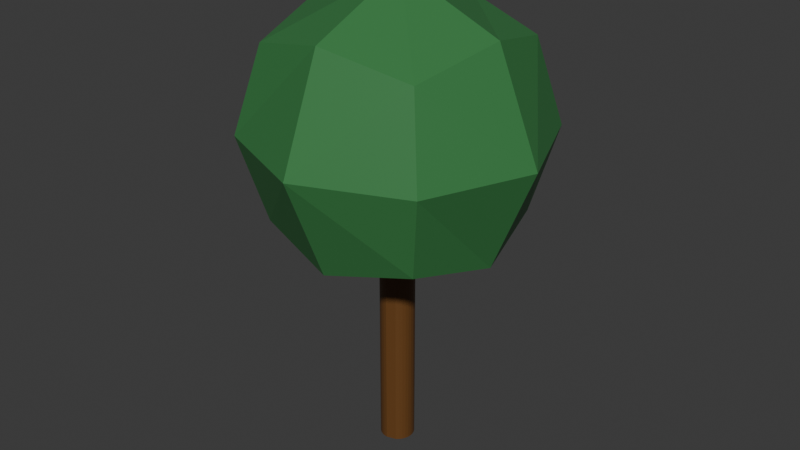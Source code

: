 # Source: tree.blend  (saved by Blender 4.4.32; exported with 4.5.12 LTS)
import bpy
from mathutils import Matrix  # noqa: F401  (used for matrix-valued properties, if any)

bpy.ops.wm.read_factory_settings(use_empty=True)
scene = bpy.context.scene
scene.name = 'Scene'

# ---- collections
col_collection = bpy.data.collections.new('Collection'); scene.collection.children.link(col_collection)

# ---- materials (node trees are filled in below, after node groups)
mat_material_001 = bpy.data.materials.new('Material.001')
mat_material_001.alpha_threshold = 0.0
mat_material_001.roughness = 0.5
mat_material_001.line_color = (0.0, 0.0, 0.0, 1.0)
mat_material_002 = bpy.data.materials.new('Material.002')

# ---- material node trees
mat_material_001.use_nodes = True; mat_material_001.node_tree.nodes.clear()
_N = mat_material_001.node_tree.nodes; _L = mat_material_001.node_tree.links
n0 = _N.new('ShaderNodeOutputMaterial'); n0.name = 'Material Output'; n0.location = (300, 300)
n1 = _N.new('ShaderNodeBsdfPrincipled'); n1.name = 'Principled BSDF'; n1.location = (10, 300)
n1.inputs[0].default_value = (0.04397, 0.2082, 0.06204, 1.0)
n1.inputs[3].default_value = 1.45
_L.new(n1.outputs[0], n0.inputs[0])
n0.is_active_output = True
mat_material_002.use_nodes = True; mat_material_002.node_tree.nodes.clear()
_N = mat_material_002.node_tree.nodes; _L = mat_material_002.node_tree.links
n0 = _N.new('ShaderNodeBsdfPrincipled'); n0.name = 'Principled BSDF'; n0.location = (10, 300)
n0.inputs[0].default_value = (0.141, 0.05838, 0.01379, 1.0)
n1 = _N.new('ShaderNodeOutputMaterial'); n1.name = 'Material Output'; n1.location = (300, 300)
_L.new(n0.outputs[0], n1.inputs[0])
n1.is_active_output = True

# ---- world
world_world = bpy.data.worlds.new('World'); scene.world = world_world
world_world.use_nodes = True; world_world.node_tree.nodes.clear()
_N = world_world.node_tree.nodes; _L = world_world.node_tree.links
n0 = _N.new('ShaderNodeOutputWorld'); n0.name = 'World Output'; n0.location = (300, 300)
n1 = _N.new('ShaderNodeBackground'); n1.name = 'Background'; n1.location = (10, 300)
n1.inputs[0].default_value = (0.05088, 0.05088, 0.05088, 1.0)
_L.new(n1.outputs[0], n0.inputs[0])
n0.is_active_output = True
world_world.color = (0.05088, 0.05088, 0.05088)
world_world.sun_shadow_jitter_overblur = 0.0

# ---- meshes
me_quad_sphere_001 = bpy.data.meshes.new('Quad Sphere.001')
me_quad_sphere_001.from_pydata([(0.7416, 0.7416, 0.7416), (0.7416, 0.7416, -0.7416), (0.7415, -0.7415, 0.7415), (0.7416, -0.7416, -0.7416), (-0.7416, 0.7416, 0.7416), (-0.7416, 0.7416, -0.7416), (-0.7416, -0.7416, 0.7416), (-0.7416, -0.7416, -0.7416), (5.109e-09, -0.9082, 0.9082), (4.004e-10, -0.9082, -0.9082), (0.9082, -0.9082, 4.225e-09), (0.9082, 0.0, 0.9082), (0.9082, -9.251e-10, -0.9082), (0.9082, 0.9082, -4.101e-09), (-2.375e-09, 0.9082, 0.9082), (2.251e-09, 0.9082, -0.9082), (-0.9082, 0.9082, 3.3e-09), (-0.9082, 4.625e-09, 0.9082), (-0.9082, -0.9082, -5.026e-09), (-0.9082, 3.7e-09, -0.9082), (-1.284, -3.04e-08, 1.639e-08), (-1.19e-09, 1.52e-08, -1.284), (-1.639e-08, 3.04e-08, 1.284), (1.284, 1.52e-08, 2.399e-08), (1.401e-08, -1.284, -2.61e-09), (-8.789e-09, 1.284, 1.639e-08)], [], [(7, 18, 20, 19), (23, 13, 0, 11), (25, 14, 0, 13), (6, 17, 20, 18), (23, 12, 1, 13), (24, 18, 7, 9), (4, 16, 20, 17), (20, 16, 5, 19), (19, 5, 15, 21), (1, 12, 21, 15), (24, 9, 3, 10), (25, 15, 5, 16), (3, 9, 21, 12), (9, 7, 19, 21), (11, 0, 14, 22), (14, 4, 17, 22), (24, 10, 2, 8), (13, 1, 15, 25), (6, 8, 22, 17), (22, 8, 2, 11), (18, 24, 8, 6), (25, 16, 4, 14), (2, 10, 23, 11), (10, 3, 12, 23)])
me_quad_sphere_001.materials.append(mat_material_001)
me_quad_sphere_001.remesh_voxel_size = 0.035
me_quad_sphere_001.use_mirror_vertex_groups = False
me_quad_sphere_001.update()
me_cylinder = bpy.data.meshes.new('Cylinder')
me_cylinder.from_pydata([(5.27e-09, 1.0, -1.0), (5.27e-09, 1.0, 1.0), (0.3827, 0.9239, -1.0), (0.3827, 0.9239, 1.0), (0.5556, 0.8315, -1.0), (0.5556, 0.8315, 1.0), (0.7071, 0.7071, -1.0), (0.7071, 0.7071, 1.0), (0.8315, 0.5556, -1.0), (0.8315, 0.5556, 1.0), (0.9239, 0.3827, -1.0), (0.9239, 0.3827, 1.0), (0.9808, 0.1951, -1.0), (0.9808, 0.1951, 1.0), (1.0, -5.54e-09, -1.0), (1.0, -5.54e-09, 1.0), (0.9808, -0.1951, -1.0), (0.9808, -0.1951, 1.0), (0.9239, -0.3827, -1.0), (0.9239, -0.3827, 1.0), (0.8315, -0.5556, -1.0), (0.8315, -0.5556, 1.0), (0.7071, -0.7071, -1.0), (0.7071, -0.7071, 1.0), (0.5556, -0.8315, -1.0), (0.5556, -0.8315, 1.0), (5.27e-09, -1.0, -1.0), (5.27e-09, -1.0, 1.0), (-0.1951, -0.9808, -1.0), (-0.1951, -0.9808, 1.0), (-0.3827, -0.9239, -1.0), (-0.3827, -0.9239, 1.0), (-0.5556, -0.8315, -1.0), (-0.5556, -0.8315, 1.0), (-0.7071, -0.7071, -1.0), (-0.7071, -0.7071, 1.0), (-0.8315, -0.5556, -1.0), (-0.8315, -0.5556, 1.0), (-0.9239, -0.3827, -1.0), (-0.9239, -0.3827, 1.0), (-0.9808, -0.1951, -1.0), (-0.9808, -0.1951, 1.0), (-1.0, -5.54e-09, -1.0), (-1.0, -5.54e-09, 1.0), (-0.9808, 0.1951, -1.0), (-0.9808, 0.1951, 1.0), (-0.9239, 0.3827, -1.0), (-0.9239, 0.3827, 1.0), (-0.8315, 0.5556, -1.0), (-0.8315, 0.5556, 1.0), (-0.7071, 0.7071, -1.0), (-0.7071, 0.7071, 1.0), (-0.5556, 0.8315, -1.0), (-0.5556, 0.8315, 1.0), (-0.3827, 0.9239, -1.0), (-0.3827, 0.9239, 1.0), (-0.1951, 0.9808, -1.0), (-0.1951, 0.9808, 1.0)], [], [(5, 7, 6, 4, 2, 0, 1, 3), (37, 39, 38, 36, 34, 32, 33, 35), (9, 11, 13, 15, 14, 12, 10, 8, 6, 7), (41, 43, 45, 47, 46, 44, 42, 40, 38, 39), (25, 27, 26, 24), (57, 1, 0, 56, 54, 52, 53, 55), (23, 25, 24, 22, 20, 18, 16, 14, 15, 17, 19, 21), (51, 53, 52, 50, 48, 46, 47, 49), (31, 33, 32, 30, 28, 26, 27, 29), (1, 57, 55, 53, 51, 49, 47, 45, 43, 41, 39, 37, 35, 33, 31, 29, 27, 25, 23, 21, 19, 17, 15, 13, 11, 9, 7, 5, 3), (0, 2, 4, 6, 8, 10, 12, 14, 16, 18, 20, 22, 24, 26, 28, 30, 32, 34, 36, 38, 40, 42, 44, 46, 48, 50, 52, 54, 56)])
_uv = me_cylinder.uv_layers.new(name='UVMap')
_uv.uv.foreach_set('vector', [0.9062, 1.0, 0.875, 1.0, 0.875, 0.5, 0.9062, 0.5, 0.9375, 0.5, 1.0, 0.5, 1.0, 1.0, 0.9375, 1.0, 0.3438, 1.0, 0.3125, 1.0, 0.3125, 0.5, 0.3438, 0.5, 0.375, 0.5, 0.4062, 0.5, 0.4062, 1.0, 0.375, 1.0, 0.8438, 1.0, 0.8125, 1.0, 0.7812, 1.0, 0.75, 1.0, 0.75, 0.5, 0.7812, 0.5, 0.8125, 0.5, 0.8438, 0.5, 0.875, 0.5, 0.875, 1.0, 0.2812, 1.0, 0.25, 1.0, 0.2188, 1.0, 0.1875, 1.0, 0.1875, 0.5, 0.2188, 0.5, 0.25, 0.5, 0.2812, 0.5, 0.3125, 0.5, 0.3125, 1.0, 0.5938, 1.0, 0.5, 1.0, 0.5, 0.5, 0.5938, 0.5, 0.03125, 1.0, 0.0, 1.0, 0.0, 0.5, 0.03125, 0.5, 0.0625, 0.5, 0.09375, 0.5, 0.09375, 1.0, 0.0625, 1.0, 0.625, 1.0, 0.5938, 1.0, 0.5938, 0.5, 0.625, 0.5, 0.6562, 0.5, 0.6875, 0.5, 0.7188, 0.5, 0.75, 0.5, 0.75, 1.0, 0.7188, 1.0, 0.6875, 1.0, 0.6562, 1.0, 0.125, 1.0, 0.09375, 1.0, 0.09375, 0.5, 0.125, 0.5, 0.1562, 0.5, 0.1875, 0.5, 0.1875, 1.0, 0.1562, 1.0, 0.4375, 1.0, 0.4062, 1.0, 0.4062, 0.5, 0.4375, 0.5, 0.4688, 0.5, 0.5, 0.5, 0.5, 1.0, 0.4688, 1.0, 0.25, 0.49, 0.2032, 0.4854, 0.1582, 0.4717, 0.1167, 0.4496, 0.08029, 0.4197, 0.05045, 0.3833, 0.02827, 0.3418, 0.01461, 0.2968, 0.01, 0.25, 0.01461, 0.2032, 0.02827, 0.1582, 0.05045, 0.1167, 0.08029, 0.08029, 0.1167, 0.05045, 0.1582, 0.02827, 0.2032, 0.01461, 0.25, 0.01, 0.3833, 0.05045, 0.4197, 0.08029, 0.4496, 0.1167, 0.4717, 0.1582, 0.4854, 0.2032, 0.49, 0.25, 0.4854, 0.2968, 0.4717, 0.3418, 0.4496, 0.3833, 0.4197, 0.4197, 0.3833, 0.4496, 0.3418, 0.4717, 0.75, 0.49, 0.8418, 0.4717, 0.8833, 0.4496, 0.9197, 0.4197, 0.9496, 0.3833, 0.9717, 0.3418, 0.9854, 0.2968, 0.99, 0.25, 0.9854, 0.2032, 0.9717, 0.1582, 0.9496, 0.1167, 0.9197, 0.08029, 0.8833, 0.05045, 0.75, 0.01, 0.7032, 0.01461, 0.6582, 0.02827, 0.6167, 0.05045, 0.5803, 0.08029, 0.5504, 0.1167, 0.5283, 0.1582, 0.5146, 0.2032, 0.51, 0.25, 0.5146, 0.2968, 0.5283, 0.3418, 0.5504, 0.3833, 0.5803, 0.4197, 0.6167, 0.4496, 0.6582, 0.4717, 0.7032, 0.4854])
me_cylinder.materials.append(mat_material_002)
me_cylinder.update()

# ---- objects
ob_quad_sphere_001 = bpy.data.objects.new('Quad Sphere.001', me_quad_sphere_001)
ob_cylinder = bpy.data.objects.new('Cylinder', me_cylinder)

# ---- transforms, parenting, visibility, modifiers, constraints
ob_quad_sphere_001.location = (0.7043, 0.61, 2.341)
ob_quad_sphere_001.scale = (1.408, 1.408, 1.408)
ob_quad_sphere_001.lock_rotations_4d = False
ob_quad_sphere_001.empty_display_type = 'ARROWS'
ob_quad_sphere_001.lineart.crease_threshold = 0.0
ob_cylinder.location = (0.6113, 0.6737, -0.2613)
ob_cylinder.scale = (0.2131, 0.2131, 1.552)

# ---- collection membership
col_collection.objects.link(ob_quad_sphere_001)
col_collection.objects.link(ob_cylinder)

# ---- scene / render settings (as saved in the file)
scene.frame_start = 1; scene.frame_end = 250; scene.frame_set(1)
scene.render.engine = 'BLENDER_EEVEE_NEXT'
scene.render.motion_blur_shutter = 1.0
bpy.context.view_layer.update()

# ---- added for rendering (the .blend has no active camera and no usable light): camera, sun
cam_auto = bpy.data.cameras.new('AutoCamera')
cam_auto.lens = 50.0
cam_auto.sensor_width = 36.0
cam_auto.clip_end = 1000.0
ob_auto_camera = bpy.data.objects.new('AutoCamera', cam_auto)
scene.collection.objects.link(ob_auto_camera)
ob_auto_camera.location = (7.97292, -8.11239, 6.98284)
ob_auto_camera.rotation_euler = (1.09748, -7.21219e-08, 0.694738)
scene.camera = ob_auto_camera
light_auto_sun = bpy.data.lights.new('AutoSun', 'SUN')
light_auto_sun.energy = 3.0
light_auto_sun.angle = 0.0523599
ob_auto_sun = bpy.data.objects.new('AutoSun', light_auto_sun)
scene.collection.objects.link(ob_auto_sun)
ob_auto_sun.rotation_euler = (0.872665, 0.174533, 0.523599)
bpy.context.view_layer.update()
